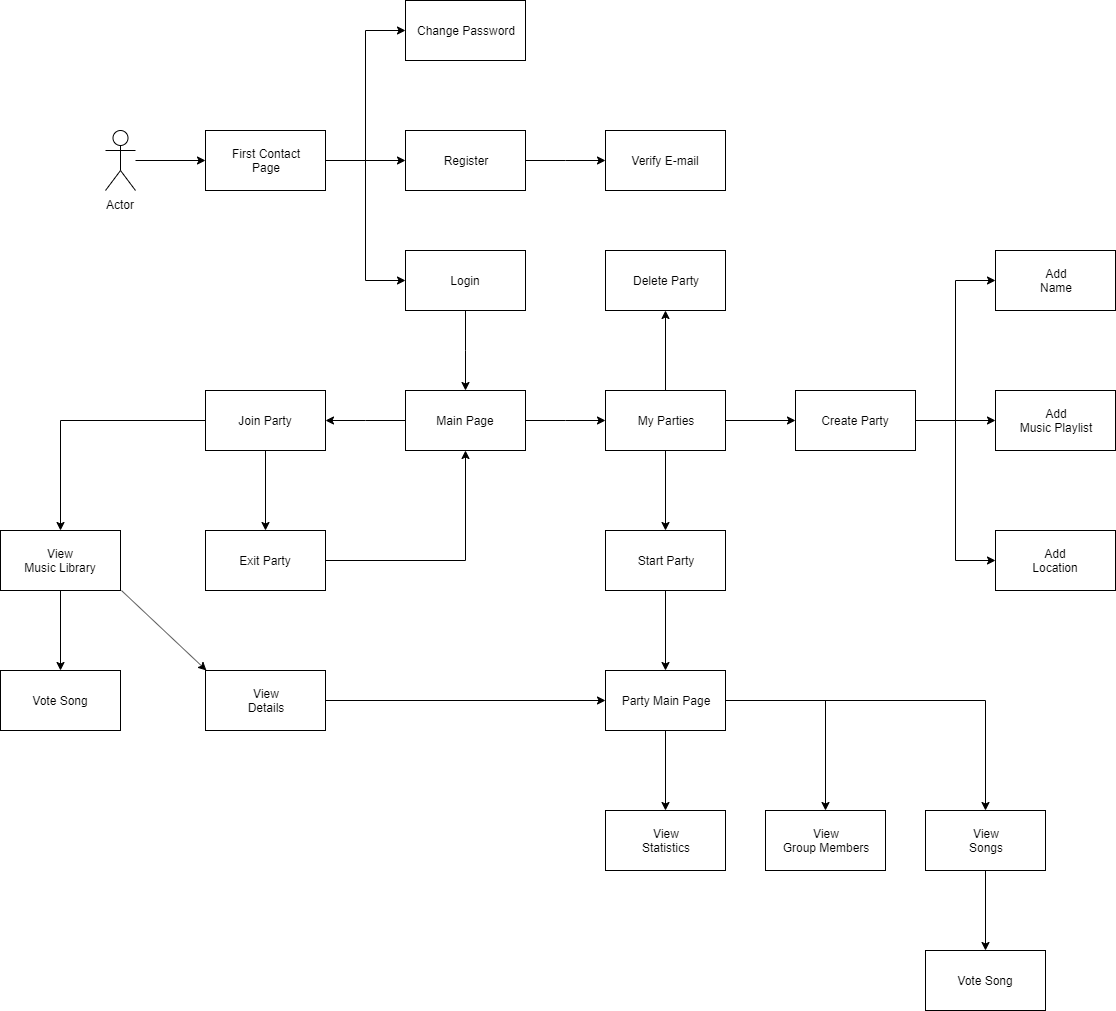

The diagram above was exported from draw.io. Its source (the exported page's mxGraphModel, read from the mxfile embedded in the PNG):
<mxGraphModel dx="1664" dy="1547" grid="1" gridSize="10" guides="1" tooltips="1" connect="1" arrows="1" fold="1" page="1" pageScale="1" pageWidth="850" pageHeight="1100" math="0" shadow="0">
  <root>
    <mxCell id="0" />
    <mxCell id="1" parent="0" />
    <mxCell id="GXST8QHlA5I_q_wQ1EEx-7" value="" style="edgeStyle=none;rounded=0;orthogonalLoop=1;jettySize=auto;html=1;" edge="1" parent="1" source="GXST8QHlA5I_q_wQ1EEx-1" target="GXST8QHlA5I_q_wQ1EEx-6">
      <mxGeometry relative="1" as="geometry" />
    </mxCell>
    <mxCell id="GXST8QHlA5I_q_wQ1EEx-1" value="Actor" style="shape=umlActor;verticalLabelPosition=bottom;labelBackgroundColor=#ffffff;verticalAlign=top;html=1;outlineConnect=0;" vertex="1" parent="1">
      <mxGeometry x="40" y="60" width="30" height="60" as="geometry" />
    </mxCell>
    <mxCell id="GXST8QHlA5I_q_wQ1EEx-9" value="" style="edgeStyle=elbowEdgeStyle;rounded=0;orthogonalLoop=1;jettySize=auto;html=1;" edge="1" parent="1" source="GXST8QHlA5I_q_wQ1EEx-6" target="GXST8QHlA5I_q_wQ1EEx-8">
      <mxGeometry relative="1" as="geometry" />
    </mxCell>
    <mxCell id="GXST8QHlA5I_q_wQ1EEx-11" value="" style="edgeStyle=elbowEdgeStyle;rounded=0;orthogonalLoop=1;jettySize=auto;html=1;" edge="1" parent="1" source="GXST8QHlA5I_q_wQ1EEx-6" target="GXST8QHlA5I_q_wQ1EEx-10">
      <mxGeometry relative="1" as="geometry" />
    </mxCell>
    <mxCell id="GXST8QHlA5I_q_wQ1EEx-13" value="" style="edgeStyle=elbowEdgeStyle;rounded=0;orthogonalLoop=1;jettySize=auto;html=1;" edge="1" parent="1" source="GXST8QHlA5I_q_wQ1EEx-6" target="GXST8QHlA5I_q_wQ1EEx-12">
      <mxGeometry relative="1" as="geometry" />
    </mxCell>
    <mxCell id="GXST8QHlA5I_q_wQ1EEx-6" value="First Contact&lt;br&gt;Page" style="rounded=0;whiteSpace=wrap;html=1;" vertex="1" parent="1">
      <mxGeometry x="140" y="60" width="120" height="60" as="geometry" />
    </mxCell>
    <mxCell id="GXST8QHlA5I_q_wQ1EEx-15" value="" style="edgeStyle=elbowEdgeStyle;rounded=0;orthogonalLoop=1;jettySize=auto;html=1;" edge="1" parent="1" source="GXST8QHlA5I_q_wQ1EEx-12" target="GXST8QHlA5I_q_wQ1EEx-14">
      <mxGeometry relative="1" as="geometry" />
    </mxCell>
    <mxCell id="GXST8QHlA5I_q_wQ1EEx-12" value="Register" style="rounded=0;whiteSpace=wrap;html=1;" vertex="1" parent="1">
      <mxGeometry x="340" y="60" width="120" height="60" as="geometry" />
    </mxCell>
    <mxCell id="GXST8QHlA5I_q_wQ1EEx-14" value="Verify E-mail" style="rounded=0;whiteSpace=wrap;html=1;" vertex="1" parent="1">
      <mxGeometry x="540" y="60" width="120" height="60" as="geometry" />
    </mxCell>
    <mxCell id="GXST8QHlA5I_q_wQ1EEx-17" value="" style="edgeStyle=elbowEdgeStyle;rounded=0;orthogonalLoop=1;jettySize=auto;html=1;" edge="1" parent="1" source="GXST8QHlA5I_q_wQ1EEx-10" target="GXST8QHlA5I_q_wQ1EEx-16">
      <mxGeometry relative="1" as="geometry" />
    </mxCell>
    <mxCell id="GXST8QHlA5I_q_wQ1EEx-10" value="Login" style="rounded=0;whiteSpace=wrap;html=1;" vertex="1" parent="1">
      <mxGeometry x="340" y="180" width="120" height="60" as="geometry" />
    </mxCell>
    <mxCell id="GXST8QHlA5I_q_wQ1EEx-19" value="" style="edgeStyle=elbowEdgeStyle;rounded=0;orthogonalLoop=1;jettySize=auto;html=1;" edge="1" parent="1" source="GXST8QHlA5I_q_wQ1EEx-16" target="GXST8QHlA5I_q_wQ1EEx-18">
      <mxGeometry relative="1" as="geometry" />
    </mxCell>
    <mxCell id="GXST8QHlA5I_q_wQ1EEx-21" value="" style="edgeStyle=elbowEdgeStyle;rounded=0;orthogonalLoop=1;jettySize=auto;html=1;" edge="1" parent="1" source="GXST8QHlA5I_q_wQ1EEx-16" target="GXST8QHlA5I_q_wQ1EEx-20">
      <mxGeometry relative="1" as="geometry" />
    </mxCell>
    <mxCell id="GXST8QHlA5I_q_wQ1EEx-16" value="Main Page" style="rounded=0;whiteSpace=wrap;html=1;" vertex="1" parent="1">
      <mxGeometry x="340" y="320" width="120" height="60" as="geometry" />
    </mxCell>
    <mxCell id="GXST8QHlA5I_q_wQ1EEx-23" value="" style="edgeStyle=orthogonalEdgeStyle;rounded=0;orthogonalLoop=1;jettySize=auto;html=1;" edge="1" parent="1" source="GXST8QHlA5I_q_wQ1EEx-20" target="GXST8QHlA5I_q_wQ1EEx-22">
      <mxGeometry relative="1" as="geometry" />
    </mxCell>
    <mxCell id="GXST8QHlA5I_q_wQ1EEx-25" value="" style="edgeStyle=orthogonalEdgeStyle;rounded=0;orthogonalLoop=1;jettySize=auto;html=1;" edge="1" parent="1" source="GXST8QHlA5I_q_wQ1EEx-20" target="GXST8QHlA5I_q_wQ1EEx-24">
      <mxGeometry relative="1" as="geometry" />
    </mxCell>
    <mxCell id="GXST8QHlA5I_q_wQ1EEx-35" value="" style="edgeStyle=orthogonalEdgeStyle;rounded=0;orthogonalLoop=1;jettySize=auto;html=1;" edge="1" parent="1" source="GXST8QHlA5I_q_wQ1EEx-20" target="GXST8QHlA5I_q_wQ1EEx-34">
      <mxGeometry relative="1" as="geometry" />
    </mxCell>
    <mxCell id="GXST8QHlA5I_q_wQ1EEx-20" value="My Parties" style="rounded=0;whiteSpace=wrap;html=1;" vertex="1" parent="1">
      <mxGeometry x="540" y="320" width="120" height="60" as="geometry" />
    </mxCell>
    <mxCell id="GXST8QHlA5I_q_wQ1EEx-34" value="Delete Party" style="rounded=0;whiteSpace=wrap;html=1;" vertex="1" parent="1">
      <mxGeometry x="540" y="180" width="120" height="60" as="geometry" />
    </mxCell>
    <mxCell id="GXST8QHlA5I_q_wQ1EEx-37" value="" style="edgeStyle=elbowEdgeStyle;rounded=0;orthogonalLoop=1;jettySize=auto;html=1;" edge="1" parent="1" source="GXST8QHlA5I_q_wQ1EEx-24" target="GXST8QHlA5I_q_wQ1EEx-36">
      <mxGeometry relative="1" as="geometry" />
    </mxCell>
    <mxCell id="GXST8QHlA5I_q_wQ1EEx-39" value="" style="edgeStyle=elbowEdgeStyle;rounded=0;orthogonalLoop=1;jettySize=auto;html=1;" edge="1" parent="1" source="GXST8QHlA5I_q_wQ1EEx-24" target="GXST8QHlA5I_q_wQ1EEx-38">
      <mxGeometry relative="1" as="geometry" />
    </mxCell>
    <mxCell id="GXST8QHlA5I_q_wQ1EEx-41" value="" style="edgeStyle=elbowEdgeStyle;rounded=0;orthogonalLoop=1;jettySize=auto;html=1;" edge="1" parent="1" source="GXST8QHlA5I_q_wQ1EEx-24" target="GXST8QHlA5I_q_wQ1EEx-40">
      <mxGeometry relative="1" as="geometry" />
    </mxCell>
    <mxCell id="GXST8QHlA5I_q_wQ1EEx-24" value="Create Party" style="rounded=0;whiteSpace=wrap;html=1;" vertex="1" parent="1">
      <mxGeometry x="730" y="320" width="120" height="60" as="geometry" />
    </mxCell>
    <mxCell id="GXST8QHlA5I_q_wQ1EEx-40" value="Add&lt;br&gt;Music Playlist" style="rounded=0;whiteSpace=wrap;html=1;" vertex="1" parent="1">
      <mxGeometry x="930" y="320" width="120" height="60" as="geometry" />
    </mxCell>
    <mxCell id="GXST8QHlA5I_q_wQ1EEx-38" value="Add&lt;br&gt;Location" style="rounded=0;whiteSpace=wrap;html=1;" vertex="1" parent="1">
      <mxGeometry x="930" y="460" width="120" height="60" as="geometry" />
    </mxCell>
    <mxCell id="GXST8QHlA5I_q_wQ1EEx-36" value="Add&lt;br&gt;Name" style="rounded=0;whiteSpace=wrap;html=1;" vertex="1" parent="1">
      <mxGeometry x="930" y="180" width="120" height="60" as="geometry" />
    </mxCell>
    <mxCell id="GXST8QHlA5I_q_wQ1EEx-47" value="" style="edgeStyle=orthogonalEdgeStyle;rounded=0;orthogonalLoop=1;jettySize=auto;html=1;" edge="1" parent="1" source="GXST8QHlA5I_q_wQ1EEx-22" target="GXST8QHlA5I_q_wQ1EEx-46">
      <mxGeometry relative="1" as="geometry" />
    </mxCell>
    <mxCell id="GXST8QHlA5I_q_wQ1EEx-22" value="Start Party" style="rounded=0;whiteSpace=wrap;html=1;" vertex="1" parent="1">
      <mxGeometry x="540" y="460" width="120" height="60" as="geometry" />
    </mxCell>
    <mxCell id="GXST8QHlA5I_q_wQ1EEx-56" value="" style="edgeStyle=orthogonalEdgeStyle;rounded=0;orthogonalLoop=1;jettySize=auto;html=1;" edge="1" parent="1" source="GXST8QHlA5I_q_wQ1EEx-46" target="GXST8QHlA5I_q_wQ1EEx-55">
      <mxGeometry relative="1" as="geometry" />
    </mxCell>
    <mxCell id="GXST8QHlA5I_q_wQ1EEx-58" value="" style="edgeStyle=orthogonalEdgeStyle;rounded=0;orthogonalLoop=1;jettySize=auto;html=1;" edge="1" parent="1" source="GXST8QHlA5I_q_wQ1EEx-46" target="GXST8QHlA5I_q_wQ1EEx-57">
      <mxGeometry relative="1" as="geometry" />
    </mxCell>
    <mxCell id="GXST8QHlA5I_q_wQ1EEx-60" value="" style="edgeStyle=orthogonalEdgeStyle;rounded=0;orthogonalLoop=1;jettySize=auto;html=1;" edge="1" parent="1" source="GXST8QHlA5I_q_wQ1EEx-46" target="GXST8QHlA5I_q_wQ1EEx-59">
      <mxGeometry relative="1" as="geometry" />
    </mxCell>
    <mxCell id="GXST8QHlA5I_q_wQ1EEx-46" value="Party Main Page" style="rounded=0;whiteSpace=wrap;html=1;" vertex="1" parent="1">
      <mxGeometry x="540" y="600" width="120" height="60" as="geometry" />
    </mxCell>
    <mxCell id="GXST8QHlA5I_q_wQ1EEx-59" value="View&lt;br&gt;Statistics" style="rounded=0;whiteSpace=wrap;html=1;" vertex="1" parent="1">
      <mxGeometry x="540" y="740" width="120" height="60" as="geometry" />
    </mxCell>
    <mxCell id="GXST8QHlA5I_q_wQ1EEx-57" value="View&lt;br&gt;Group Members" style="rounded=0;whiteSpace=wrap;html=1;" vertex="1" parent="1">
      <mxGeometry x="700" y="740" width="120" height="60" as="geometry" />
    </mxCell>
    <mxCell id="GXST8QHlA5I_q_wQ1EEx-62" value="" style="edgeStyle=orthogonalEdgeStyle;rounded=0;orthogonalLoop=1;jettySize=auto;html=1;" edge="1" parent="1" source="GXST8QHlA5I_q_wQ1EEx-55" target="GXST8QHlA5I_q_wQ1EEx-61">
      <mxGeometry relative="1" as="geometry" />
    </mxCell>
    <mxCell id="GXST8QHlA5I_q_wQ1EEx-55" value="View&lt;br&gt;Songs" style="rounded=0;whiteSpace=wrap;html=1;" vertex="1" parent="1">
      <mxGeometry x="860" y="740" width="120" height="60" as="geometry" />
    </mxCell>
    <mxCell id="GXST8QHlA5I_q_wQ1EEx-61" value="Vote Song" style="rounded=0;whiteSpace=wrap;html=1;" vertex="1" parent="1">
      <mxGeometry x="860" y="880" width="120" height="60" as="geometry" />
    </mxCell>
    <mxCell id="GXST8QHlA5I_q_wQ1EEx-27" value="" style="edgeStyle=orthogonalEdgeStyle;rounded=0;orthogonalLoop=1;jettySize=auto;html=1;" edge="1" parent="1" source="GXST8QHlA5I_q_wQ1EEx-18" target="GXST8QHlA5I_q_wQ1EEx-26">
      <mxGeometry relative="1" as="geometry" />
    </mxCell>
    <mxCell id="GXST8QHlA5I_q_wQ1EEx-29" value="" style="edgeStyle=orthogonalEdgeStyle;rounded=0;orthogonalLoop=1;jettySize=auto;html=1;" edge="1" parent="1" source="GXST8QHlA5I_q_wQ1EEx-18" target="GXST8QHlA5I_q_wQ1EEx-28">
      <mxGeometry relative="1" as="geometry" />
    </mxCell>
    <mxCell id="GXST8QHlA5I_q_wQ1EEx-18" value="Join Party" style="rounded=0;whiteSpace=wrap;html=1;" vertex="1" parent="1">
      <mxGeometry x="140" y="320" width="120" height="60" as="geometry" />
    </mxCell>
    <mxCell id="GXST8QHlA5I_q_wQ1EEx-43" value="" style="rounded=0;orthogonalLoop=1;jettySize=auto;html=1;edgeStyle=orthogonalEdgeStyle;" edge="1" parent="1" source="GXST8QHlA5I_q_wQ1EEx-28" target="GXST8QHlA5I_q_wQ1EEx-42">
      <mxGeometry relative="1" as="geometry" />
    </mxCell>
    <mxCell id="GXST8QHlA5I_q_wQ1EEx-28" value="View&lt;br&gt;Music Library" style="rounded=0;whiteSpace=wrap;html=1;" vertex="1" parent="1">
      <mxGeometry x="-65" y="460" width="120" height="60" as="geometry" />
    </mxCell>
    <mxCell id="GXST8QHlA5I_q_wQ1EEx-44" value="View&lt;br&gt;Details" style="rounded=0;whiteSpace=wrap;html=1;" vertex="1" parent="1">
      <mxGeometry x="140" y="600" width="120" height="60" as="geometry" />
    </mxCell>
    <mxCell id="GXST8QHlA5I_q_wQ1EEx-42" value="Vote Song" style="rounded=0;whiteSpace=wrap;html=1;" vertex="1" parent="1">
      <mxGeometry x="-65" y="600" width="120" height="60" as="geometry" />
    </mxCell>
    <mxCell id="GXST8QHlA5I_q_wQ1EEx-26" value="Exit Party" style="rounded=0;whiteSpace=wrap;html=1;" vertex="1" parent="1">
      <mxGeometry x="140" y="460" width="120" height="60" as="geometry" />
    </mxCell>
    <mxCell id="GXST8QHlA5I_q_wQ1EEx-8" value="Change Password" style="rounded=0;whiteSpace=wrap;html=1;" vertex="1" parent="1">
      <mxGeometry x="340" y="-70" width="120" height="60" as="geometry" />
    </mxCell>
    <mxCell id="GXST8QHlA5I_q_wQ1EEx-31" value="" style="endArrow=none;html=1;exitX=1;exitY=0.5;exitDx=0;exitDy=0;" edge="1" parent="1" source="GXST8QHlA5I_q_wQ1EEx-26">
      <mxGeometry width="50" height="50" relative="1" as="geometry">
        <mxPoint x="280" y="590" as="sourcePoint" />
        <mxPoint x="400" y="490" as="targetPoint" />
      </mxGeometry>
    </mxCell>
    <mxCell id="GXST8QHlA5I_q_wQ1EEx-32" value="" style="endArrow=classic;html=1;entryX=0.5;entryY=1;entryDx=0;entryDy=0;" edge="1" parent="1" target="GXST8QHlA5I_q_wQ1EEx-16">
      <mxGeometry width="50" height="50" relative="1" as="geometry">
        <mxPoint x="400" y="490" as="sourcePoint" />
        <mxPoint x="480" y="470" as="targetPoint" />
      </mxGeometry>
    </mxCell>
    <mxCell id="GXST8QHlA5I_q_wQ1EEx-51" value="" style="endArrow=classic;html=1;exitX=1.008;exitY=1;exitDx=0;exitDy=0;exitPerimeter=0;entryX=0.008;entryY=0;entryDx=0;entryDy=0;entryPerimeter=0;" edge="1" parent="1" source="GXST8QHlA5I_q_wQ1EEx-28" target="GXST8QHlA5I_q_wQ1EEx-44">
      <mxGeometry width="50" height="50" relative="1" as="geometry">
        <mxPoint x="140" y="590" as="sourcePoint" />
        <mxPoint x="190" y="540" as="targetPoint" />
      </mxGeometry>
    </mxCell>
    <mxCell id="GXST8QHlA5I_q_wQ1EEx-54" value="" style="endArrow=classic;html=1;exitX=1;exitY=0.5;exitDx=0;exitDy=0;entryX=0;entryY=0.5;entryDx=0;entryDy=0;" edge="1" parent="1" source="GXST8QHlA5I_q_wQ1EEx-44" target="GXST8QHlA5I_q_wQ1EEx-46">
      <mxGeometry width="50" height="50" relative="1" as="geometry">
        <mxPoint x="300" y="700" as="sourcePoint" />
        <mxPoint x="350" y="650" as="targetPoint" />
      </mxGeometry>
    </mxCell>
  </root>
</mxGraphModel>